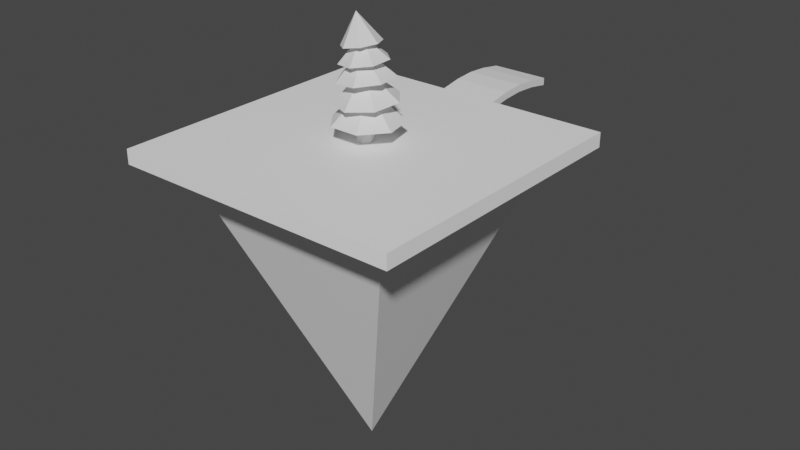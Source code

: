 # Source: Platform_1.blend  (saved by Blender 2.80.75; exported with 4.5.12 LTS)
import bpy
from mathutils import Matrix  # noqa: F401  (used for matrix-valued properties, if any)

bpy.ops.wm.read_factory_settings(use_empty=True)
scene = bpy.context.scene
scene.name = 'Scene'

# ---- collections
col_collection = bpy.data.collections.new('Collection'); scene.collection.children.link(col_collection)

# ---- materials (node trees are filled in below, after node groups)
mat_lever_arm = bpy.data.materials.new('Lever arm')
mat_lever_arm.use_transparent_shadow = False

# ---- material node trees
mat_lever_arm.use_nodes = True; mat_lever_arm.node_tree.nodes.clear()
_N = mat_lever_arm.node_tree.nodes; _L = mat_lever_arm.node_tree.links
n0 = _N.new('ShaderNodeOutputMaterial'); n0.name = 'Material Output'; n0.location = (300, 300)
n1 = _N.new('ShaderNodeBsdfPrincipled'); n1.name = 'Principled BSDF'; n1.location = (10, 300)
n1.distribution = 'GGX'
n1.subsurface_method = 'BURLEY'
n1.inputs[0].default_value = (1.0, 1.0, 1.0, 1.0)
n1.inputs[3].default_value = 1.45
n1.inputs[27].default_value = (0.0, 0.0, 0.0, 1.0)
n1.inputs[28].default_value = 1.0
_L.new(n1.outputs[0], n0.inputs[0])
n0.is_active_output = True

# ---- world
world_world = bpy.data.worlds.new('World'); scene.world = world_world
world_world.use_nodes = True; world_world.node_tree.nodes.clear()
_N = world_world.node_tree.nodes; _L = world_world.node_tree.links
n0 = _N.new('ShaderNodeOutputWorld'); n0.name = 'World Output'; n0.location = (300, 300)
n1 = _N.new('ShaderNodeBackground'); n1.name = 'Background'; n1.location = (10, 300)
n1.inputs[0].default_value = (0.05088, 0.05088, 0.05088, 1.0)
_L.new(n1.outputs[0], n0.inputs[0])
n0.is_active_output = True
world_world.color = (0.05088, 0.05088, 0.05088)
world_world.use_sun_shadow = False
world_world.sun_shadow_jitter_overblur = 0.0

# ---- meshes
me_cube_001 = bpy.data.meshes.new('Cube.001')
me_cube_001.from_pydata([(-20.0, -20.0, -2.0), (-20.0, -20.0, 0.0), (-20.0, 20.0, -2.0), (-20.0, 20.0, 0.0), (20.0, -20.0, -2.0), (20.0, 20.0, -2.0), (20.0, 20.0, 0.0), (20.0, -20.0, 0.0), (-2.384e-07, 0.0, -43.0), (-16.0, -16.0, -1.0), (-16.0, 16.0, -1.0), (16.0, -16.0, -1.0), (16.0, 16.0, -1.0), (19.5, -19.5, 0.0), (19.5, 19.5, 0.0), (-19.5, 19.5, 0.0), (-19.5, -19.5, 0.0), (-20.0, -20.0, -0.3009), (-20.0, 20.0, -0.3009), (20.0, 20.0, -0.3009), (20.0, -20.0, -0.3009)], [], [(17, 1, 3, 18), (19, 20, 4, 5), (19, 18, 3, 6), (2, 5, 4, 0), (8, 9, 10), (8, 10, 12), (8, 12, 11), (8, 11, 9), (17, 20, 7, 1), (6, 3, 15, 14), (16, 13, 14, 15), (1, 7, 13, 16), (3, 1, 16, 15), (7, 6, 14, 13), (0, 4, 20, 17), (5, 2, 18, 19), (6, 7, 20, 19), (0, 17, 18, 2)])
_uv = me_cube_001.uv_layers.new(name='UVMap')
_uv.uv.foreach_set('vector', [0.01729, 0.01257, 0.01796, 0.01257, 0.01796, 0.01675, 0.01696, 0.01708, 0.04164, 0.008861, 0.04164, 0.009526, 0.04691, 0.02008, 0.04691, 0.0159, 0.0085, 0.0139, 0.01696, 0.01708, 0.01796, 0.01675, 0.007502, 0.01257, 0.04273, 0.0159, 0.04691, 0.0159, 0.04691, 0.02008, 0.04273, 0.02008, 0.04543, 0.01232, 0.05022, 0.007531, 0.05022, 0.01711, 0.04543, 0.01232, 0.05022, 0.01711, 0.04064, 0.01711, 0.04543, 0.01232, 0.04064, 0.01711, 0.04064, 0.007531, 0.04543, 0.01232, 0.04064, 0.007531, 0.05022, 0.007531, 0.01663, 0.01456, 0.0085, 0.01456, 0.007502, 0.01257, 0.01796, 0.01257, 0.01751, 0.009595, 0.01751, 0.01663, 0.01739, 0.01651, 0.01739, 0.009716, 0.0511, 0.00753, 0.04064, 0.00753, 0.04064, 0.00753, 0.0511, 0.01171, 0.01048, 0.01663, 0.01048, 0.009594, 0.0106, 0.009714, 0.0106, 0.01651, 0.01751, 0.01663, 0.01048, 0.01663, 0.0106, 0.01651, 0.01739, 0.01651, 0.01048, 0.009594, 0.01751, 0.009595, 0.01739, 0.009716, 0.0106, 0.009714, 0.04273, 0.02008, 0.04691, 0.02008, 0.04164, 0.009526, 0.04976, 0.009526, 0.04691, 0.0159, 0.04273, 0.0159, 0.0501, 0.01205, 0.04164, 0.008861, 0.007502, 0.01257, 0.007502, 0.01257, 0.0085, 0.01456, 0.0085, 0.0139, 0.04691, 0.00753, 0.05043, 0.00753, 0.0501, 0.01205, 0.04691, 0.01171])
me_cube_001.materials.append(mat_lever_arm)
me_cube_001.use_remesh_preserve_volume = False
me_cube_001.use_remesh_preserve_attributes = False
me_cube_001.use_mirror_vertex_groups = False
me_cube_001.update()
me_cylinder = bpy.data.meshes.new('Cylinder')
me_cylinder.from_pydata([(-0.2919, 0.9634, 0.0), (0.0449, 0.8179, 2.605), (0.6369, 0.5161, 0.0), (0.6493, 0.5269, 2.605), (0.8662, -0.4888, 0.0), (0.7986, -0.1271, 2.605), (0.2235, -1.295, 0.0), (0.3803, -0.6516, 2.605), (-0.8073, -1.295, 0.0), (-0.2905, -0.6516, 2.605), (-1.45, -0.4888, 0.0), (-0.7088, -0.1271, 2.605), (-1.221, 0.5161, 0.0), (-0.5595, 0.5269, 2.605), (-1.853, 3.8, 5.284), (-4.078, 0.9247, 4.913), (1.267e-07, 4.706, 2.492), (-3.207, -2.618, 4.698), (3.68, 2.934, 2.492), (-0.2353, -0.2693, 9.113), (4.588, -1.047, 2.492), (0.1047, -4.161, 4.803), (2.042, -4.24, 2.492), (1.267e-07, 1.194e-08, 6.976), (-2.042, -4.24, 2.492), (3.363, -2.541, 5.147), (-4.588, -1.047, 2.492), (4.114, 1.021, 5.472), (-3.68, 2.934, 2.492), (1.793, 3.843, 5.533), (-2.824, 2.706, 7.662), (-3.914, -0.3666, 7.418), (-2.198, -3.149, 7.475), (-0.5535, -0.1343, 11.39), (1.033, -3.546, 7.79), (3.345, -1.258, 8.126), (2.997, 1.992, 8.23), (0.2519, 3.756, 8.024), (-3.509, 0.2407, 9.562), (-2.479, -2.327, 9.561), (0.1542, -3.128, 9.833), (-0.705, -0.1257, 12.94), (2.408, -1.561, 10.17), (2.585, 1.195, 10.33), (0.5518, 3.065, 10.18), (-2.161, 2.64, 9.836), (-3.092, 1.165, 11.44), (-3.103, -1.086, 11.42), (-1.376, -2.501, 11.71), (-1.417, -0.1211, 15.6), (0.7865, -2.013, 12.1), (1.757, 0.009058, 12.29), (0.8049, 2.043, 12.14), (-1.353, 2.558, 11.76), (-0.02245, 0.907, 1.303), (0.7042, 0.557, 1.303), (0.8837, -0.2293, 1.303), (0.3808, -0.8598, 1.303), (-0.4257, -0.8598, 1.303), (-0.9286, -0.2293, 1.303), (-0.7491, 0.557, 1.303)], [], [(54, 1, 3, 55), (55, 3, 5, 56), (56, 5, 7, 57), (57, 7, 9, 58), (58, 9, 11, 59), (59, 11, 13, 60), (60, 13, 1, 54), (35, 33, 34), (14, 19, 29), (16, 23, 18), (36, 33, 35), (15, 19, 14), (18, 23, 20), (32, 33, 31), (17, 19, 15), (20, 23, 22), (31, 33, 30), (21, 19, 17), (22, 23, 24), (30, 33, 37), (25, 19, 21), (24, 23, 26), (27, 19, 25), (29, 19, 27), (26, 23, 28), (34, 33, 32), (29, 27, 25, 21, 17, 15, 14), (28, 23, 16), (16, 18, 20, 22, 24, 26, 28), (37, 33, 36), (37, 36, 35, 34, 32, 31, 30), (43, 41, 42), (44, 41, 43), (40, 41, 39), (39, 41, 38), (38, 41, 45), (42, 41, 40), (45, 41, 44), (45, 44, 43, 42, 40, 39, 38), (51, 49, 50), (52, 49, 51), (48, 49, 47), (47, 49, 46), (46, 49, 53), (50, 49, 48), (53, 49, 52), (53, 52, 51, 50, 48, 47, 46), (12, 60, 54, 0), (10, 59, 60, 12), (8, 58, 59, 10), (6, 57, 58, 8), (4, 56, 57, 6), (2, 55, 56, 4), (0, 54, 55, 2)])
_uv = me_cylinder.uv_layers.new(name='UVMap')
_uv.uv.foreach_set('vector', [0.04605, 0.01424, 0.04676, 0.01431, 0.04681, 0.01442, 0.04637, 0.01489, 0.04637, 0.01489, 0.04681, 0.01442, 0.04692, 0.01445, 0.04703, 0.01516, 0.04703, 0.01516, 0.04692, 0.01445, 0.04705, 0.01439, 0.04773, 0.0148, 0.04773, 0.0148, 0.04705, 0.01439, 0.04707, 0.01425, 0.04786, 0.01397, 0.04786, 0.01397, 0.04707, 0.01425, 0.04696, 0.01415, 0.04727, 0.0133, 0.04727, 0.0133, 0.04696, 0.01415, 0.04682, 0.01419, 0.04638, 0.01349, 0.04638, 0.01349, 0.04682, 0.01419, 0.04676, 0.01431, 0.04605, 0.01424, 0.04676, 0.01215, 0.04508, 0.01253, 0.04583, 0.01098, 0.04374, 0.0136, 0.04508, 0.01253, 0.04508, 0.01425, 0.04508, 0.01425, 0.04508, 0.01253, 0.04643, 0.0136, 0.04643, 0.0136, 0.04508, 0.01253, 0.04676, 0.01215, 0.04341, 0.01215, 0.04508, 0.01253, 0.04374, 0.0136, 0.04643, 0.0136, 0.04508, 0.01253, 0.04676, 0.01215, 0.04434, 0.01098, 0.04508, 0.01253, 0.04341, 0.01215, 0.04434, 0.01098, 0.04508, 0.01253, 0.04341, 0.01215, 0.04676, 0.01215, 0.04508, 0.01253, 0.04583, 0.01098, 0.04341, 0.01215, 0.04508, 0.01253, 0.04374, 0.0136, 0.04583, 0.01098, 0.04508, 0.01253, 0.04434, 0.01098, 0.04583, 0.01098, 0.04508, 0.01253, 0.04434, 0.01098, 0.04374, 0.0136, 0.04508, 0.01253, 0.04508, 0.01425, 0.04676, 0.01215, 0.04508, 0.01253, 0.04583, 0.01098, 0.04434, 0.01098, 0.04508, 0.01253, 0.04341, 0.01215, 0.04643, 0.0136, 0.04508, 0.01253, 0.04676, 0.01215, 0.04508, 0.01425, 0.04508, 0.01253, 0.04643, 0.0136, 0.04341, 0.01215, 0.04508, 0.01253, 0.04374, 0.0136, 0.04583, 0.01098, 0.04508, 0.01253, 0.04434, 0.01098, 0.04867, 0.01425, 0.05001, 0.0136, 0.05034, 0.01215, 0.04941, 0.01098, 0.04792, 0.01098, 0.04699, 0.01215, 0.04732, 0.0136, 0.04374, 0.0136, 0.04508, 0.01253, 0.04508, 0.01425, 0.04867, 0.01425, 0.05001, 0.0136, 0.05034, 0.01215, 0.04941, 0.01098, 0.04792, 0.01098, 0.04699, 0.01215, 0.04732, 0.0136, 0.04508, 0.01425, 0.04508, 0.01253, 0.04643, 0.0136, 0.04867, 0.01425, 0.05001, 0.0136, 0.05034, 0.01215, 0.04941, 0.01098, 0.04792, 0.01098, 0.04699, 0.01215, 0.04732, 0.0136, 0.04676, 0.01215, 0.04508, 0.01253, 0.04583, 0.01098, 0.04643, 0.0136, 0.04508, 0.01253, 0.04676, 0.01215, 0.04434, 0.01098, 0.04508, 0.01253, 0.04341, 0.01215, 0.04341, 0.01215, 0.04508, 0.01253, 0.04374, 0.0136, 0.04374, 0.0136, 0.04508, 0.01253, 0.04508, 0.01425, 0.04583, 0.01098, 0.04508, 0.01253, 0.04434, 0.01098, 0.04508, 0.01425, 0.04508, 0.01253, 0.04643, 0.0136, 0.04867, 0.01425, 0.05001, 0.0136, 0.05034, 0.01215, 0.04941, 0.01098, 0.04792, 0.01098, 0.04699, 0.01215, 0.04732, 0.0136, 0.04676, 0.01215, 0.04508, 0.01253, 0.04583, 0.01098, 0.04643, 0.0136, 0.04508, 0.01253, 0.04676, 0.01215, 0.04434, 0.01098, 0.04508, 0.01253, 0.04341, 0.01215, 0.04341, 0.01215, 0.04508, 0.01253, 0.04374, 0.0136, 0.04374, 0.0136, 0.04508, 0.01253, 0.04508, 0.01425, 0.04583, 0.01098, 0.04508, 0.01253, 0.04434, 0.01098, 0.04508, 0.01425, 0.04508, 0.01253, 0.04643, 0.0136, 0.04867, 0.01425, 0.05001, 0.0136, 0.05034, 0.01215, 0.04941, 0.01098, 0.04792, 0.01098, 0.04699, 0.01215, 0.04732, 0.0136, 0.04532, 0.01086, 0.04638, 0.01349, 0.04605, 0.01424, 0.04329, 0.01355, 0.04833, 0.01074, 0.04727, 0.0133, 0.04638, 0.01349, 0.04532, 0.01086, 0.05046, 0.01262, 0.04786, 0.01397, 0.04727, 0.0133, 0.04833, 0.01074, 0.05046, 0.01572, 0.04773, 0.0148, 0.04786, 0.01397, 0.05046, 0.01262, 0.04785, 0.01787, 0.04703, 0.01516, 0.04773, 0.0148, 0.05046, 0.01572, 0.0443, 0.01707, 0.04637, 0.01489, 0.04703, 0.01516, 0.04785, 0.01787, 0.04329, 0.01355, 0.04605, 0.01424, 0.04637, 0.01489, 0.0443, 0.01707])
me_cylinder.use_remesh_preserve_volume = False
me_cylinder.use_remesh_preserve_attributes = False
me_cylinder.use_mirror_vertex_groups = False
me_cylinder.update()
me_cube_003 = bpy.data.meshes.new('Cube.003')
me_cube_003.from_pydata([(-4.0, -12.0, -1.0), (-4.0, -12.0, 0.0), (-4.0, 0.0, -1.0), (-4.0, 0.0, 0.0), (4.0, -12.0, -1.0), (4.0, -12.0, 0.0), (4.0, 0.0, -1.0), (4.0, 0.0, 0.0), (4.0, 0.0, -0.3006), (4.0, -12.0, -0.3006), (-4.0, -12.0, -0.3072), (-4.0, 0.0, -0.3072), (-3.7, 0.0, 0.0), (-3.7, -12.0, 0.0), (3.7, 0.0, 0.0), (3.7, -12.0, 0.0), (-4.0, -2.898, 0.4797), (4.0, -2.898, -0.5203), (-4.0, -2.898, -0.5203), (4.0, -2.898, 0.4797), (4.0, -2.898, 0.1791), (-4.0, -2.898, 0.1724), (-3.7, -2.898, 0.4797), (3.7, -2.898, 0.4797), (-4.0, -3.098, -0.4934), (-4.0, -3.098, 0.5066), (4.0, -3.098, -0.4934), (4.0, -3.098, 0.5066), (4.0, -3.098, 0.206), (-4.0, -3.098, 0.1993), (-3.7, -3.098, 0.5066), (3.7, -3.098, 0.5066), (-4.0, -5.897, -0.3069), (4.0, -5.897, 0.6931), (4.0, -5.897, 0.3926), (-3.7, -5.897, 0.6931), (3.7, -5.897, 0.6931), (-4.0, -5.897, 0.6931), (4.0, -5.897, -0.3069), (-4.0, -5.897, 0.3859), (-4.0, -6.094, -0.3063), (-4.0, -6.094, 0.6937), (4.0, -6.094, -0.3063), (4.0, -6.094, 0.6937), (4.0, -6.094, 0.3932), (-4.0, -6.094, 0.3865), (-3.7, -6.094, 0.6937), (3.7, -6.094, 0.6937), (-4.0, -8.9, -0.4933), (4.0, -8.9, 0.5067), (4.0, -8.9, 0.2061), (-3.7, -8.9, 0.5067), (3.7, -8.9, 0.5067), (-4.0, -8.9, 0.5067), (4.0, -8.9, -0.4933), (-4.0, -8.9, 0.1995), (-4.0, -9.093, -0.5186), (-4.0, -9.093, 0.4814), (4.0, -9.093, -0.5186), (4.0, -9.093, 0.4814), (4.0, -9.093, 0.1808), (-4.0, -9.093, 0.1742), (-3.7, -9.093, 0.4814), (3.7, -9.093, 0.4814), (-4.0, -11.89, -0.9854), (4.0, -11.89, 0.01459), (4.0, -11.89, -0.286), (-3.7, -11.89, 0.01459), (3.7, -11.89, 0.01459), (-4.0, -11.89, 0.01459), (4.0, -11.89, -0.9854), (-4.0, -11.89, -0.2926), (-4.0, -0.1033, 0.01377), (4.0, -0.1033, -0.9862), (-4.0, -0.1033, -0.2935), (-4.0, -0.1033, -0.9862), (4.0, -0.1033, 0.01377), (4.0, -0.1033, -0.2868), (-3.7, -0.1033, 0.01377), (3.7, -0.1033, 0.01377)], [], [(74, 72, 3, 11), (66, 65, 5, 9), (67, 69, 1, 13), (70, 66, 9, 4), (75, 74, 11, 2), (47, 36, 35, 46), (68, 67, 13, 15), (65, 68, 15, 5), (76, 79, 23, 19), (79, 78, 22, 23), (73, 77, 20, 17), (77, 76, 19, 20), (78, 72, 16, 22), (32, 39, 29, 24), (39, 37, 25, 29), (27, 31, 36, 33), (31, 30, 35, 36), (26, 28, 34, 38), (28, 27, 33, 34), (30, 25, 37, 35), (48, 55, 45, 40), (55, 53, 41, 45), (43, 47, 52, 49), (47, 46, 51, 52), (42, 44, 50, 54), (44, 43, 49, 50), (46, 41, 53, 51), (30, 31, 23, 22), (64, 71, 61, 56), (71, 69, 57, 61), (10, 1, 69, 71), (0, 10, 71, 64), (59, 63, 68, 65), (63, 62, 67, 68), (58, 60, 66, 70), (62, 57, 69, 67), (60, 59, 65, 66), (12, 3, 72, 78), (8, 7, 76, 77), (6, 8, 77, 73), (14, 12, 78, 79), (7, 14, 79, 76), (18, 21, 74, 75), (21, 16, 72, 74), (43, 44, 34, 33), (43, 33, 36, 47), (19, 23, 31, 27), (27, 28, 20, 19), (28, 26, 17, 20), (44, 42, 38, 34), (54, 50, 60, 58), (49, 52, 63, 59), (59, 60, 50, 49), (30, 22, 16, 25), (25, 16, 21, 29), (29, 21, 18, 24), (39, 45, 41, 37), (41, 46, 35, 37), (45, 39, 32, 40), (55, 61, 57, 53), (57, 62, 51, 53), (61, 55, 48, 56), (52, 51, 62, 63)])
_uv = me_cube_003.uv_layers.new(name='UVMap')
_uv.uv.foreach_set('vector', [0.01415, 0.01729, 0.01427, 0.01727, 0.01427, 0.01731, 0.01415, 0.01733, 0.01731, 0.01289, 0.0172, 0.0129, 0.0172, 0.01286, 0.01731, 0.01284, 0.01439, 0.0129, 0.01427, 0.0129, 0.01427, 0.01286, 0.01439, 0.01286, 0.04125, 0.01899, 0.04189, 0.0189, 0.04189, 0.019, 0.04125, 0.01909, 0.05043, 0.007862, 0.04979, 0.007951, 0.04979, 0.007855, 0.05043, 0.007765, 0.01707, 0.01505, 0.01707, 0.01512, 0.01439, 0.01512, 0.01439, 0.01505, 0.01708, 0.0129, 0.01439, 0.0129, 0.01439, 0.01286, 0.01708, 0.01286, 0.0172, 0.0129, 0.01708, 0.0129, 0.01708, 0.01286, 0.0172, 0.01286, 0.01719, 0.01727, 0.01708, 0.01727, 0.01709, 0.01677, 0.0172, 0.01677, 0.04243, 0.007998, 0.04924, 0.007991, 0.04924, 0.00919, 0.04243, 0.009199, 0.04124, 0.007872, 0.04188, 0.00796, 0.04188, 0.009161, 0.04124, 0.009072, 0.01731, 0.01729, 0.01719, 0.01727, 0.0172, 0.01677, 0.01731, 0.01679, 0.01439, 0.01727, 0.01427, 0.01727, 0.01427, 0.01678, 0.01438, 0.01678, 0.05039, 0.01191, 0.04975, 0.01195, 0.04973, 0.01076, 0.05036, 0.01068, 0.01416, 0.01567, 0.01428, 0.01567, 0.01428, 0.01614, 0.01417, 0.01615, 0.01718, 0.01614, 0.01708, 0.01614, 0.01708, 0.01567, 0.01719, 0.01567, 0.04249, 0.01078, 0.04918, 0.01079, 0.04919, 0.01197, 0.04248, 0.01196, 0.04131, 0.01067, 0.04195, 0.01074, 0.04193, 0.01194, 0.04128, 0.0119, 0.01729, 0.01615, 0.01718, 0.01614, 0.01719, 0.01567, 0.0173, 0.01567, 0.01439, 0.01614, 0.01428, 0.01614, 0.01428, 0.01567, 0.01439, 0.01567, 0.05036, 0.01618, 0.04974, 0.01611, 0.04975, 0.0149, 0.05039, 0.01494, 0.01417, 0.01401, 0.01428, 0.01403, 0.01428, 0.01451, 0.01416, 0.0145, 0.01719, 0.01451, 0.01708, 0.01451, 0.01708, 0.01403, 0.01719, 0.01403, 0.04249, 0.01487, 0.04919, 0.01488, 0.04919, 0.01608, 0.04249, 0.01607, 0.04128, 0.01493, 0.04193, 0.01489, 0.04195, 0.0161, 0.04131, 0.01617, 0.0173, 0.0145, 0.01719, 0.01451, 0.01719, 0.01403, 0.01729, 0.01402, 0.01439, 0.01451, 0.01428, 0.01451, 0.01428, 0.01403, 0.01439, 0.01403, 0.01439, 0.01614, 0.01708, 0.01614, 0.01708, 0.01621, 0.01439, 0.01621, 0.05043, 0.01898, 0.0498, 0.01889, 0.0498, 0.01768, 0.05044, 0.01777, 0.01416, 0.01289, 0.01427, 0.0129, 0.01427, 0.0134, 0.01415, 0.01338, 0.01416, 0.01284, 0.01427, 0.01286, 0.01427, 0.0129, 0.01416, 0.01289, 0.05043, 0.01908, 0.0498, 0.01899, 0.0498, 0.01889, 0.05043, 0.01898, 0.0172, 0.0134, 0.01709, 0.01339, 0.01708, 0.0129, 0.0172, 0.0129, 0.04244, 0.01765, 0.04925, 0.01765, 0.04924, 0.01885, 0.04244, 0.01886, 0.04124, 0.01778, 0.04188, 0.01769, 0.04189, 0.0189, 0.04125, 0.01899, 0.01438, 0.0134, 0.01427, 0.0134, 0.01427, 0.0129, 0.01439, 0.0129, 0.01731, 0.01338, 0.0172, 0.0134, 0.0172, 0.0129, 0.01731, 0.01289, 0.01439, 0.01731, 0.01427, 0.01731, 0.01427, 0.01727, 0.01439, 0.01727, 0.01731, 0.01733, 0.01719, 0.01731, 0.01719, 0.01727, 0.01731, 0.01729, 0.04125, 0.007776, 0.04188, 0.007864, 0.04188, 0.00796, 0.04124, 0.007872, 0.01708, 0.01731, 0.01439, 0.01731, 0.01439, 0.01727, 0.01708, 0.01727, 0.01719, 0.01731, 0.01708, 0.01731, 0.01708, 0.01727, 0.01719, 0.01727, 0.05044, 0.009063, 0.0498, 0.00915, 0.04979, 0.007951, 0.05043, 0.007862, 0.01415, 0.01679, 0.01427, 0.01678, 0.01427, 0.01727, 0.01415, 0.01729, 0.01718, 0.01505, 0.01729, 0.01505, 0.01729, 0.01512, 0.01718, 0.01512, 0.01718, 0.01505, 0.01718, 0.01512, 0.01707, 0.01512, 0.01707, 0.01505, 0.01719, 0.01621, 0.01708, 0.01621, 0.01708, 0.01614, 0.01718, 0.01614, 0.01718, 0.01614, 0.01729, 0.01615, 0.01729, 0.01623, 0.01719, 0.01621, 0.04195, 0.01074, 0.04131, 0.01067, 0.04131, 0.01049, 0.04194, 0.01056, 0.04197, 0.01351, 0.04131, 0.01351, 0.04131, 0.01332, 0.04196, 0.01332, 0.04131, 0.01617, 0.04195, 0.0161, 0.04195, 0.01628, 0.04131, 0.01635, 0.01719, 0.01403, 0.01708, 0.01403, 0.01708, 0.01396, 0.01719, 0.01396, 0.01719, 0.01396, 0.01729, 0.01394, 0.01729, 0.01402, 0.01719, 0.01403, 0.01439, 0.01614, 0.01439, 0.01621, 0.01428, 0.01621, 0.01428, 0.01614, 0.01428, 0.01614, 0.01428, 0.01621, 0.01417, 0.01623, 0.01417, 0.01615, 0.04973, 0.01076, 0.04974, 0.01057, 0.05037, 0.01049, 0.05036, 0.01068, 0.01417, 0.01512, 0.01417, 0.01505, 0.01428, 0.01505, 0.01428, 0.01512, 0.01428, 0.01505, 0.01439, 0.01505, 0.01439, 0.01512, 0.01428, 0.01512, 0.04972, 0.01352, 0.04972, 0.01334, 0.05036, 0.01334, 0.05036, 0.01353, 0.01417, 0.01401, 0.01417, 0.01394, 0.01428, 0.01396, 0.01428, 0.01403, 0.01428, 0.01396, 0.01439, 0.01396, 0.01439, 0.01403, 0.01428, 0.01403, 0.04974, 0.01629, 0.04974, 0.01611, 0.05036, 0.01618, 0.05037, 0.01636, 0.01708, 0.01403, 0.01439, 0.01403, 0.01439, 0.01396, 0.01708, 0.01396])
me_cube_003.use_remesh_preserve_volume = False
me_cube_003.use_remesh_preserve_attributes = False
me_cube_003.use_mirror_vertex_groups = False
me_cube_003.update()

# ---- objects
ob_platform = bpy.data.objects.new('platform', me_cube_001)
ob_spruce = bpy.data.objects.new('Spruce', me_cylinder)
ob_bridge = bpy.data.objects.new('Bridge', me_cube_003)

# ---- transforms, parenting, visibility, modifiers, constraints
ob_platform.location = (0.0, 0.0, 0.0)
ob_platform.lineart.crease_threshold = 0.0
ob_spruce.location = (0.0, 0.0, 0.0)
ob_spruce.lineart.crease_threshold = 0.0
ob_bridge.location = (0.0, 32.0, 0.0)
ob_bridge.lineart.crease_threshold = 0.0

# ---- collection membership
col_collection.objects.link(ob_platform)
col_collection.objects.link(ob_spruce)
col_collection.objects.link(ob_bridge)

# ---- scene / render settings (as saved in the file)
scene.frame_start = 1; scene.frame_end = 250; scene.frame_set(33)
scene.render.engine = 'BLENDER_EEVEE_NEXT'
scene.cycles.use_denoising = False
scene.cycles.samples = 128
scene.cycles.sampling_pattern = 'TABULATED_SOBOL'
scene.cycles.use_adaptive_sampling = False
scene.cycles.use_light_tree = False
scene.view_settings.view_transform = 'Filmic'
bpy.context.view_layer.update()

# ---- added for rendering (the .blend has no active camera and no usable light): camera, sun
cam_auto = bpy.data.cameras.new('AutoCamera')
cam_auto.lens = 50.0
cam_auto.sensor_width = 36.0
cam_auto.clip_end = 1428.35
ob_auto_camera = bpy.data.objects.new('AutoCamera', cam_auto)
scene.collection.objects.link(ob_auto_camera)
ob_auto_camera.location = (81.3879, -91.6668, 51.4114)
ob_auto_camera.rotation_euler = (1.09748, -7.21219e-08, 0.694738)
scene.camera = ob_auto_camera
light_auto_sun = bpy.data.lights.new('AutoSun', 'SUN')
light_auto_sun.energy = 3.0
light_auto_sun.angle = 0.0523599
ob_auto_sun = bpy.data.objects.new('AutoSun', light_auto_sun)
scene.collection.objects.link(ob_auto_sun)
ob_auto_sun.rotation_euler = (0.872665, 0.174533, 0.523599)
bpy.context.view_layer.update()
